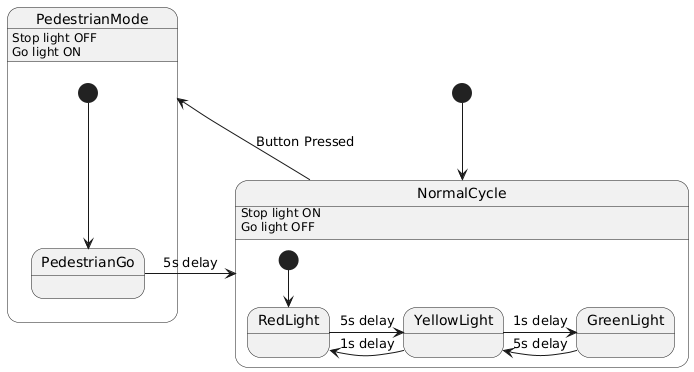

The diagram above was rendered by PlantUML. Its source (embedded in the PNG):
@startuml
[*] --> NormalCycle

state NormalCycle {
    [*] --> RedLight
    RedLight -> YellowLight : 5s delay
    YellowLight -> GreenLight : 1s delay
    GreenLight -> YellowLight : 5s delay
    YellowLight -> RedLight : 1s delay
}

NormalCycle --> PedestrianMode : Button Pressed

state PedestrianMode {
    [*] --> PedestrianGo
    PedestrianGo -> NormalCycle : 5s delay
}

PedestrianMode : Stop light OFF
PedestrianMode : Go light ON
NormalCycle : Stop light ON
NormalCycle : Go light OFF
@enduml